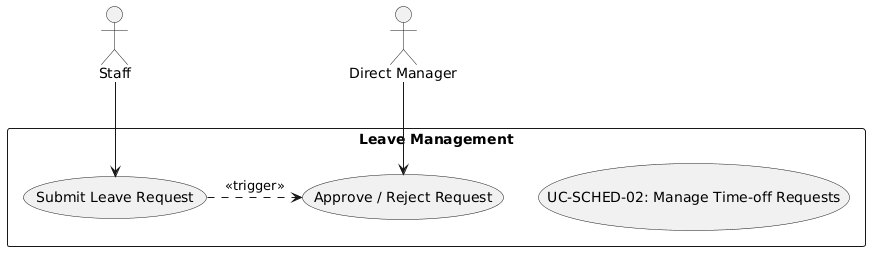

The diagram above was rendered by PlantUML. Its source (embedded in the PNG):
@startuml
skinparam actorStyle stickman
actor "Staff" as Employee
actor "Direct Manager" as Mgr

rectangle "Leave Management" {
  usecase "UC-SCHED-02: Manage Time-off Requests" as UC
  usecase "Submit Leave Request" as UC_Sub
  usecase "Approve / Reject Request" as UC_App
}

Employee --> UC_Sub
Mgr --> UC_App
UC_Sub .> UC_App : <<trigger>>
@enduml